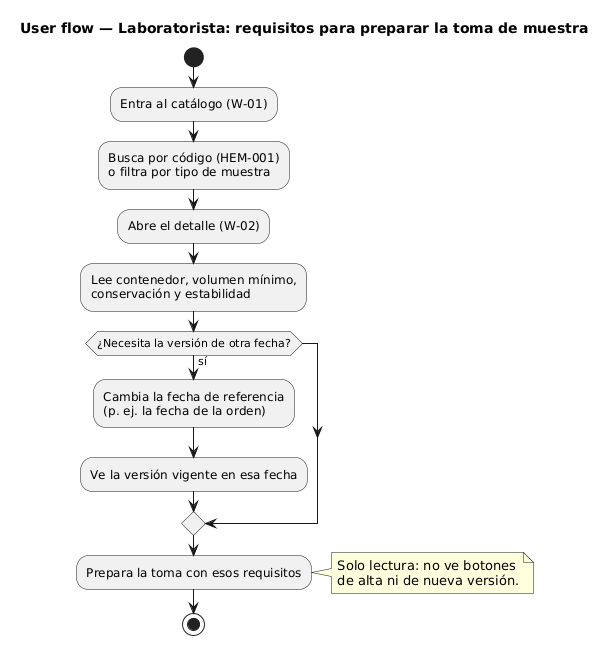

The diagram above was rendered by PlantUML. Its source (embedded in the PNG):
@startuml user-flow-laboratorista
title User flow — Laboratorista: requisitos para preparar la toma de muestra
start
:Entra al catálogo (W-01);
:Busca por código (HEM-001)\no filtra por tipo de muestra;
:Abre el detalle (W-02);
:Lee contenedor, volumen mínimo,\nconservación y estabilidad;
if (¿Necesita la versión de otra fecha?) then (sí)
  :Cambia la fecha de referencia\n(p. ej. la fecha de la orden);
  :Ve la versión vigente en esa fecha;
endif
:Prepara la toma con esos requisitos;
note right
  Solo lectura: no ve botones
  de alta ni de nueva versión.
end note
stop
@enduml